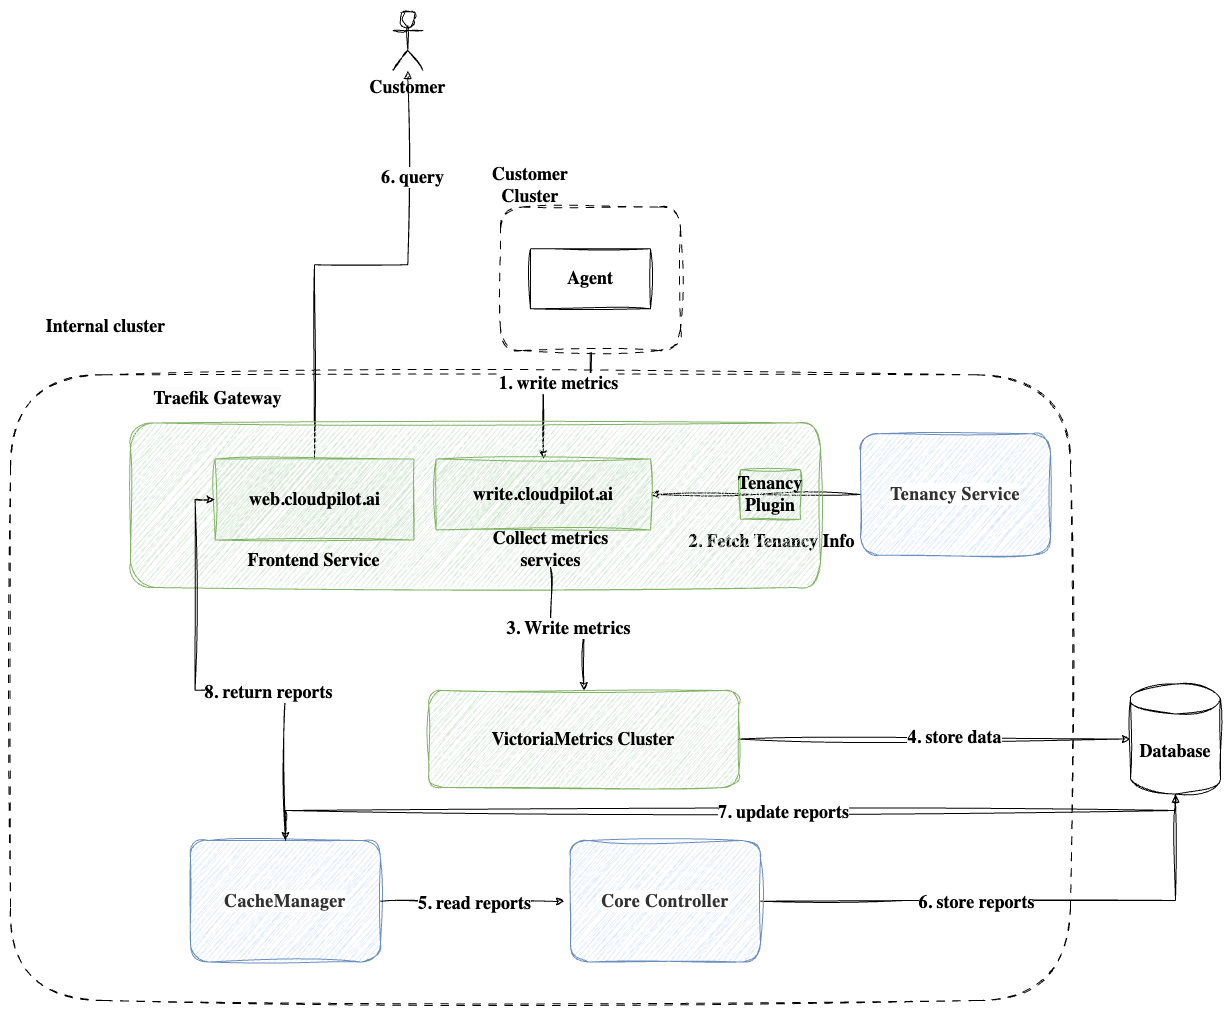

The diagram above was exported from draw.io. Its source (the exported page's mxGraphModel, read from the mxfile embedded in the PNG):
<mxGraphModel dx="2092" dy="1893" grid="1" gridSize="10" guides="1" tooltips="1" connect="1" arrows="1" fold="1" page="1" pageScale="1" pageWidth="850" pageHeight="1100" math="0" shadow="0">
  <root>
    <mxCell id="0" />
    <mxCell id="1" parent="0" />
    <mxCell id="62P-MqG6PYnh6KHZAcPb-18" value="" style="rounded=1;whiteSpace=wrap;html=1;sketch=1;hachureGap=4;jiggle=2;curveFitting=1;fontFamily=Garamond;dashed=1;dashPattern=8 8;fontStyle=1;fontSize=18;" parent="1" vertex="1">
      <mxGeometry x="-180" y="164.32738910573173" width="1060" height="625.6726108942685" as="geometry" />
    </mxCell>
    <mxCell id="62P-MqG6PYnh6KHZAcPb-15" style="edgeStyle=orthogonalEdgeStyle;rounded=0;sketch=1;hachureGap=4;jiggle=2;curveFitting=1;orthogonalLoop=1;jettySize=auto;html=1;entryX=0.5;entryY=0;entryDx=0;entryDy=0;fontFamily=Garamond;fontStyle=1;fontSize=18;" parent="1" source="62P-MqG6PYnh6KHZAcPb-14" target="62P-MqG6PYnh6KHZAcPb-8" edge="1">
      <mxGeometry relative="1" as="geometry" />
    </mxCell>
    <mxCell id="62P-MqG6PYnh6KHZAcPb-16" value="1. write metrics" style="edgeLabel;html=1;align=center;verticalAlign=middle;resizable=0;points=[];sketch=1;hachureGap=4;jiggle=2;curveFitting=1;fontFamily=Garamond;fontStyle=1;fontSize=18;" parent="62P-MqG6PYnh6KHZAcPb-15" vertex="1" connectable="0">
      <mxGeometry x="0.0971" y="-1" relative="1" as="geometry">
        <mxPoint as="offset" />
      </mxGeometry>
    </mxCell>
    <mxCell id="62P-MqG6PYnh6KHZAcPb-11" value="" style="rounded=1;whiteSpace=wrap;html=1;sketch=1;hachureGap=4;jiggle=2;curveFitting=1;fontFamily=Garamond;dashed=1;dashPattern=8 8;fontStyle=1;fontSize=18;" parent="1" vertex="1">
      <mxGeometry x="310" y="-3.4375" width="180.00000000000003" height="143.4375" as="geometry" />
    </mxCell>
    <mxCell id="62P-MqG6PYnh6KHZAcPb-12" value="Customer Cluster" style="text;html=1;align=center;verticalAlign=middle;whiteSpace=wrap;rounded=0;fontFamily=Garamond;fontStyle=1;fontSize=18;" parent="1" vertex="1">
      <mxGeometry x="300" y="-30" width="80" height="10" as="geometry" />
    </mxCell>
    <mxCell id="62P-MqG6PYnh6KHZAcPb-14" value="Agent" style="rounded=0;whiteSpace=wrap;html=1;sketch=1;hachureGap=4;jiggle=2;curveFitting=1;fontFamily=Garamond;fontStyle=1;fontSize=18;" parent="1" vertex="1">
      <mxGeometry x="340" y="38.28" width="120" height="60" as="geometry" />
    </mxCell>
    <mxCell id="62P-MqG6PYnh6KHZAcPb-38" style="edgeStyle=orthogonalEdgeStyle;rounded=0;sketch=1;hachureGap=4;jiggle=2;curveFitting=1;orthogonalLoop=1;jettySize=auto;html=1;entryX=1;entryY=0.5;entryDx=0;entryDy=0;fontFamily=Garamond;startArrow=block;startFill=1;endArrow=none;endFill=0;fontStyle=1;fontSize=18;" parent="1" source="62P-MqG6PYnh6KHZAcPb-25" target="62P-MqG6PYnh6KHZAcPb-36" edge="1">
      <mxGeometry relative="1" as="geometry">
        <Array as="points">
          <mxPoint x="985" y="690" />
          <mxPoint x="714" y="690" />
        </Array>
      </mxGeometry>
    </mxCell>
    <mxCell id="62P-MqG6PYnh6KHZAcPb-39" value="6. store reports" style="edgeLabel;html=1;align=center;verticalAlign=middle;resizable=0;points=[];sketch=1;hachureGap=4;jiggle=2;curveFitting=1;fontFamily=Garamond;fontStyle=1;fontSize=18;" parent="62P-MqG6PYnh6KHZAcPb-38" vertex="1" connectable="0">
      <mxGeometry x="0.1754" y="1" relative="1" as="geometry">
        <mxPoint as="offset" />
      </mxGeometry>
    </mxCell>
    <mxCell id="62P-MqG6PYnh6KHZAcPb-53" style="edgeStyle=orthogonalEdgeStyle;rounded=0;sketch=1;hachureGap=4;jiggle=2;curveFitting=1;orthogonalLoop=1;jettySize=auto;html=1;fontFamily=Garamond;fontStyle=1;fontSize=18;" parent="1" source="62P-MqG6PYnh6KHZAcPb-25" target="62P-MqG6PYnh6KHZAcPb-48" edge="1">
      <mxGeometry relative="1" as="geometry">
        <Array as="points">
          <mxPoint x="985" y="600" />
          <mxPoint x="95" y="600" />
        </Array>
      </mxGeometry>
    </mxCell>
    <mxCell id="62P-MqG6PYnh6KHZAcPb-54" value="7. update reports" style="edgeLabel;html=1;align=center;verticalAlign=middle;resizable=0;points=[];sketch=1;hachureGap=4;jiggle=2;curveFitting=1;fontFamily=Garamond;fontStyle=1;fontSize=18;" parent="62P-MqG6PYnh6KHZAcPb-53" vertex="1" connectable="0">
      <mxGeometry x="-0.1255" y="1" relative="1" as="geometry">
        <mxPoint as="offset" />
      </mxGeometry>
    </mxCell>
    <mxCell id="62P-MqG6PYnh6KHZAcPb-25" value="Database" style="shape=cylinder3;whiteSpace=wrap;html=1;boundedLbl=1;backgroundOutline=1;size=15;sketch=1;hachureGap=4;jiggle=2;curveFitting=1;fontFamily=Garamond;fontStyle=1;fontSize=18;" parent="1" vertex="1">
      <mxGeometry x="940" y="473.51" width="90" height="110" as="geometry" />
    </mxCell>
    <mxCell id="62P-MqG6PYnh6KHZAcPb-34" style="edgeStyle=orthogonalEdgeStyle;rounded=0;sketch=1;hachureGap=4;jiggle=2;curveFitting=1;orthogonalLoop=1;jettySize=auto;html=1;fontFamily=Garamond;fontStyle=1;fontSize=18;" parent="1" source="62P-MqG6PYnh6KHZAcPb-26" target="62P-MqG6PYnh6KHZAcPb-25" edge="1">
      <mxGeometry relative="1" as="geometry" />
    </mxCell>
    <mxCell id="62P-MqG6PYnh6KHZAcPb-35" value="4. store data" style="edgeLabel;html=1;align=center;verticalAlign=middle;resizable=0;points=[];sketch=1;hachureGap=4;jiggle=2;curveFitting=1;fontFamily=Garamond;fontStyle=1;fontSize=18;" parent="62P-MqG6PYnh6KHZAcPb-34" vertex="1" connectable="0">
      <mxGeometry x="0.0962" y="2" relative="1" as="geometry">
        <mxPoint as="offset" />
      </mxGeometry>
    </mxCell>
    <mxCell id="62P-MqG6PYnh6KHZAcPb-44" style="edgeStyle=orthogonalEdgeStyle;rounded=0;sketch=1;hachureGap=4;jiggle=2;curveFitting=1;orthogonalLoop=1;jettySize=auto;html=1;fontFamily=Garamond;startArrow=block;startFill=1;endArrow=none;endFill=0;fontStyle=1;fontSize=18;" parent="1" source="62P-MqG6PYnh6KHZAcPb-41" target="62P-MqG6PYnh6KHZAcPb-4" edge="1">
      <mxGeometry relative="1" as="geometry" />
    </mxCell>
    <mxCell id="62P-MqG6PYnh6KHZAcPb-46" value="6. query" style="edgeLabel;html=1;align=center;verticalAlign=middle;resizable=0;points=[];sketch=1;hachureGap=4;jiggle=2;curveFitting=1;fontFamily=Garamond;fontStyle=1;fontSize=18;" parent="62P-MqG6PYnh6KHZAcPb-44" vertex="1" connectable="0">
      <mxGeometry x="-0.56" y="4" relative="1" as="geometry">
        <mxPoint as="offset" />
      </mxGeometry>
    </mxCell>
    <mxCell id="62P-MqG6PYnh6KHZAcPb-41" value="Customer" style="shape=umlActor;verticalLabelPosition=bottom;verticalAlign=top;html=1;outlineConnect=0;sketch=1;hachureGap=4;jiggle=2;curveFitting=1;fontFamily=Garamond;fontStyle=1;fontSize=18;" parent="1" vertex="1">
      <mxGeometry x="202.27" y="-200" width="30" height="60" as="geometry" />
    </mxCell>
    <mxCell id="62P-MqG6PYnh6KHZAcPb-21" value="Internal cluster" style="text;html=1;align=center;verticalAlign=middle;whiteSpace=wrap;rounded=0;fontFamily=Garamond;fontStyle=1;fontSize=18;" parent="1" vertex="1">
      <mxGeometry x="-180" y="67.02" width="190.56179775280893" height="97.30738910573172" as="geometry" />
    </mxCell>
    <mxCell id="62P-MqG6PYnh6KHZAcPb-26" value="VictoriaMetrics Cluster" style="rounded=1;whiteSpace=wrap;html=1;sketch=1;hachureGap=4;jiggle=2;curveFitting=1;fontFamily=Garamond;fontStyle=1;fontSize=18;fillColor=#d5e8d4;strokeColor=#82b366;" parent="1" vertex="1">
      <mxGeometry x="238.32999999999998" y="480" width="310" height="97.02" as="geometry" />
    </mxCell>
    <mxCell id="c1aDY6P90pK2E8Pq5K4h-11" style="edgeStyle=orthogonalEdgeStyle;rounded=0;sketch=1;hachureGap=4;jiggle=2;curveFitting=1;orthogonalLoop=1;jettySize=auto;html=1;entryX=1;entryY=0.5;entryDx=0;entryDy=0;fontFamily=Garamond;fontStyle=1;fontSize=18;" parent="1" source="62P-MqG6PYnh6KHZAcPb-30" target="62P-MqG6PYnh6KHZAcPb-8" edge="1">
      <mxGeometry relative="1" as="geometry" />
    </mxCell>
    <mxCell id="c1aDY6P90pK2E8Pq5K4h-12" value="&lt;span style=&quot;font-size: 18px;&quot;&gt;2. Fetch Tenancy Info&lt;/span&gt;" style="edgeLabel;html=1;align=center;verticalAlign=middle;resizable=0;points=[];sketch=1;hachureGap=4;jiggle=2;curveFitting=1;fontFamily=Garamond;fontStyle=1;fontSize=18;" parent="c1aDY6P90pK2E8Pq5K4h-11" vertex="1" connectable="0">
      <mxGeometry x="-0.4643" y="-1" relative="1" as="geometry">
        <mxPoint x="-34" y="47" as="offset" />
      </mxGeometry>
    </mxCell>
    <mxCell id="62P-MqG6PYnh6KHZAcPb-30" value="&lt;span style=&quot;color: rgb(50, 50, 50); font-size: 18px; letter-spacing: 0.32px; text-align: left; background-color: rgb(255, 255, 255);&quot;&gt;Tenancy Service&lt;/span&gt;" style="rounded=1;whiteSpace=wrap;html=1;sketch=1;hachureGap=4;jiggle=2;curveFitting=1;fontFamily=Garamond;fontStyle=1;fontSize=18;fillColor=#dae8fc;strokeColor=#6c8ebf;" parent="1" vertex="1">
      <mxGeometry x="670" y="223.20000000000002" width="190" height="121.54" as="geometry" />
    </mxCell>
    <mxCell id="62P-MqG6PYnh6KHZAcPb-36" value="&lt;div style=&quot;text-align: left; font-size: 18px;&quot;&gt;&lt;font color=&quot;#323232&quot; style=&quot;font-size: 18px;&quot;&gt;&lt;span style=&quot;font-size: 18px; letter-spacing: 0.32px; background-color: rgb(255, 255, 255);&quot;&gt;Core Controller&lt;/span&gt;&lt;/font&gt;&lt;/div&gt;" style="rounded=1;whiteSpace=wrap;html=1;sketch=1;hachureGap=4;jiggle=2;curveFitting=1;fontFamily=Garamond;fontStyle=1;fontSize=18;fillColor=#dae8fc;strokeColor=#6c8ebf;" parent="1" vertex="1">
      <mxGeometry x="380" y="630" width="190" height="121.54" as="geometry" />
    </mxCell>
    <mxCell id="62P-MqG6PYnh6KHZAcPb-48" value="&lt;div style=&quot;text-align: left; font-size: 18px;&quot;&gt;&lt;font color=&quot;#323232&quot; style=&quot;font-size: 18px;&quot;&gt;&lt;span style=&quot;font-size: 18px; letter-spacing: 0.32px; background-color: rgb(255, 255, 255);&quot;&gt;CacheManager&lt;/span&gt;&lt;/font&gt;&lt;/div&gt;" style="rounded=1;whiteSpace=wrap;html=1;sketch=1;hachureGap=4;jiggle=2;curveFitting=1;fontFamily=Garamond;fontStyle=1;fontSize=18;fillColor=#dae8fc;strokeColor=#6c8ebf;" parent="1" vertex="1">
      <mxGeometry y="630" width="190" height="121.54" as="geometry" />
    </mxCell>
    <mxCell id="62P-MqG6PYnh6KHZAcPb-51" style="edgeStyle=orthogonalEdgeStyle;rounded=0;sketch=1;hachureGap=4;jiggle=2;curveFitting=1;orthogonalLoop=1;jettySize=auto;html=1;entryX=-0.032;entryY=0.502;entryDx=0;entryDy=0;entryPerimeter=0;fontFamily=Garamond;fontStyle=1;fontSize=18;" parent="1" source="62P-MqG6PYnh6KHZAcPb-48" target="62P-MqG6PYnh6KHZAcPb-36" edge="1">
      <mxGeometry relative="1" as="geometry" />
    </mxCell>
    <mxCell id="62P-MqG6PYnh6KHZAcPb-52" value="5. read reports" style="edgeLabel;html=1;align=center;verticalAlign=middle;resizable=0;points=[];sketch=1;hachureGap=4;jiggle=2;curveFitting=1;fontFamily=Garamond;fontStyle=1;fontSize=18;" parent="62P-MqG6PYnh6KHZAcPb-51" vertex="1" connectable="0">
      <mxGeometry x="-0.0252" y="-2" relative="1" as="geometry">
        <mxPoint x="3" as="offset" />
      </mxGeometry>
    </mxCell>
    <mxCell id="62P-MqG6PYnh6KHZAcPb-3" value="" style="group;fontStyle=1;fontFamily=Garamond;fontSize=18;" parent="1" vertex="1" connectable="0">
      <mxGeometry x="-60" y="164.32999999999998" width="690" height="212.69" as="geometry" />
    </mxCell>
    <mxCell id="62P-MqG6PYnh6KHZAcPb-1" value="" style="rounded=1;whiteSpace=wrap;html=1;sketch=1;hachureGap=4;jiggle=2;curveFitting=1;fontFamily=Garamond;fontStyle=1;fontSize=18;fillColor=#d5e8d4;strokeColor=#82b366;" parent="62P-MqG6PYnh6KHZAcPb-3" vertex="1">
      <mxGeometry y="48.11" width="690" height="164.58" as="geometry" />
    </mxCell>
    <mxCell id="62P-MqG6PYnh6KHZAcPb-2" value="&lt;span style=&quot;color: rgb(0, 0, 0); font-size: 18px; font-style: normal; font-variant-ligatures: normal; font-variant-caps: normal; letter-spacing: normal; orphans: 2; text-align: center; text-indent: 0px; text-transform: none; widows: 2; word-spacing: 0px; -webkit-text-stroke-width: 0px; white-space: normal; background-color: rgb(251, 251, 251); text-decoration-thickness: initial; text-decoration-style: initial; text-decoration-color: initial; float: none; display: inline !important;&quot;&gt;Traefik Gateway&lt;/span&gt;" style="text;html=1;align=center;verticalAlign=middle;whiteSpace=wrap;rounded=0;fontFamily=Garamond;fontStyle=1;fontSize=18;" parent="62P-MqG6PYnh6KHZAcPb-3" vertex="1">
      <mxGeometry width="175.00000000000003" height="48.10845238095238" as="geometry" />
    </mxCell>
    <mxCell id="62P-MqG6PYnh6KHZAcPb-6" value="" style="group;fontStyle=1;fontFamily=Garamond;fontSize=18;" parent="62P-MqG6PYnh6KHZAcPb-3" vertex="1" connectable="0">
      <mxGeometry x="80.42553191489363" y="84.19485571428571" width="207.1493617021277" height="121.53714285714285" as="geometry" />
    </mxCell>
    <mxCell id="62P-MqG6PYnh6KHZAcPb-4" value="web.cloudpilot.ai" style="rounded=0;whiteSpace=wrap;html=1;sketch=1;hachureGap=4;jiggle=2;curveFitting=1;fontFamily=Garamond;fontStyle=1;fontSize=18;fillColor=#d5e8d4;strokeColor=#82b366;" parent="62P-MqG6PYnh6KHZAcPb-6" vertex="1">
      <mxGeometry x="4.142987234042554" width="198.86338723404256" height="81.0247619047619" as="geometry" />
    </mxCell>
    <mxCell id="62P-MqG6PYnh6KHZAcPb-5" value="Frontend Service" style="text;html=1;align=center;verticalAlign=middle;whiteSpace=wrap;rounded=0;fontFamily=Garamond;fontStyle=1;fontSize=18;" parent="62P-MqG6PYnh6KHZAcPb-6" vertex="1">
      <mxGeometry y="81.0247619047619" width="207.1493617021277" height="40.51238095238095" as="geometry" />
    </mxCell>
    <mxCell id="62P-MqG6PYnh6KHZAcPb-9" value="Collect metrics services" style="text;html=1;align=center;verticalAlign=middle;whiteSpace=wrap;rounded=0;fontFamily=Garamond;fontStyle=1;fontSize=18;" parent="62P-MqG6PYnh6KHZAcPb-3" vertex="1">
      <mxGeometry x="332.5" y="156.35247023809524" width="175.00000000000006" height="36.081339285714286" as="geometry" />
    </mxCell>
    <mxCell id="62P-MqG6PYnh6KHZAcPb-8" value="write.cloudpilot.ai" style="rounded=0;whiteSpace=wrap;html=1;sketch=1;hachureGap=4;jiggle=2;curveFitting=1;fontFamily=Garamond;fontStyle=1;fontSize=18;fillColor=#d5e8d4;strokeColor=#82b366;" parent="62P-MqG6PYnh6KHZAcPb-3" vertex="1">
      <mxGeometry x="305.5311347517731" y="84.18979166666666" width="214.46808510638303" height="70.89666666666666" as="geometry" />
    </mxCell>
    <mxCell id="c1aDY6P90pK2E8Pq5K4h-9" value="Tenancy&lt;div style=&quot;font-size: 18px;&quot;&gt;Plugin&lt;/div&gt;" style="rounded=0;whiteSpace=wrap;html=1;sketch=1;hachureGap=4;jiggle=2;curveFitting=1;fontFamily=Garamond;fillColor=#d5e8d4;strokeColor=#82b366;fontStyle=1;fontSize=18;" parent="62P-MqG6PYnh6KHZAcPb-3" vertex="1">
      <mxGeometry x="610" y="94.84" width="60" height="49.6" as="geometry" />
    </mxCell>
    <mxCell id="62P-MqG6PYnh6KHZAcPb-55" style="edgeStyle=orthogonalEdgeStyle;rounded=0;sketch=1;hachureGap=4;jiggle=2;curveFitting=1;orthogonalLoop=1;jettySize=auto;html=1;entryX=0;entryY=0.5;entryDx=0;entryDy=0;fontFamily=Garamond;fontStyle=1;fontSize=18;" parent="1" source="62P-MqG6PYnh6KHZAcPb-48" target="62P-MqG6PYnh6KHZAcPb-4" edge="1">
      <mxGeometry relative="1" as="geometry" />
    </mxCell>
    <mxCell id="62P-MqG6PYnh6KHZAcPb-56" value="8. return reports" style="edgeLabel;html=1;align=center;verticalAlign=middle;resizable=0;points=[];sketch=1;hachureGap=4;jiggle=2;curveFitting=1;fontFamily=Garamond;fontStyle=1;fontSize=18;" parent="62P-MqG6PYnh6KHZAcPb-55" vertex="1" connectable="0">
      <mxGeometry x="-0.2545" y="1" relative="1" as="geometry">
        <mxPoint y="1" as="offset" />
      </mxGeometry>
    </mxCell>
    <mxCell id="62P-MqG6PYnh6KHZAcPb-28" style="edgeStyle=orthogonalEdgeStyle;rounded=0;sketch=1;hachureGap=4;jiggle=2;curveFitting=1;orthogonalLoop=1;jettySize=auto;html=1;fontFamily=Garamond;fontStyle=1;fontSize=18;" parent="1" source="62P-MqG6PYnh6KHZAcPb-9" target="62P-MqG6PYnh6KHZAcPb-26" edge="1">
      <mxGeometry relative="1" as="geometry" />
    </mxCell>
    <mxCell id="62P-MqG6PYnh6KHZAcPb-29" value="3. Write metrics" style="edgeLabel;html=1;align=center;verticalAlign=middle;resizable=0;points=[];sketch=1;hachureGap=4;jiggle=2;curveFitting=1;fontFamily=Garamond;fontStyle=1;fontSize=18;" parent="62P-MqG6PYnh6KHZAcPb-28" vertex="1" connectable="0">
      <mxGeometry x="0.0031" y="1" relative="1" as="geometry">
        <mxPoint as="offset" />
      </mxGeometry>
    </mxCell>
  </root>
</mxGraphModel>